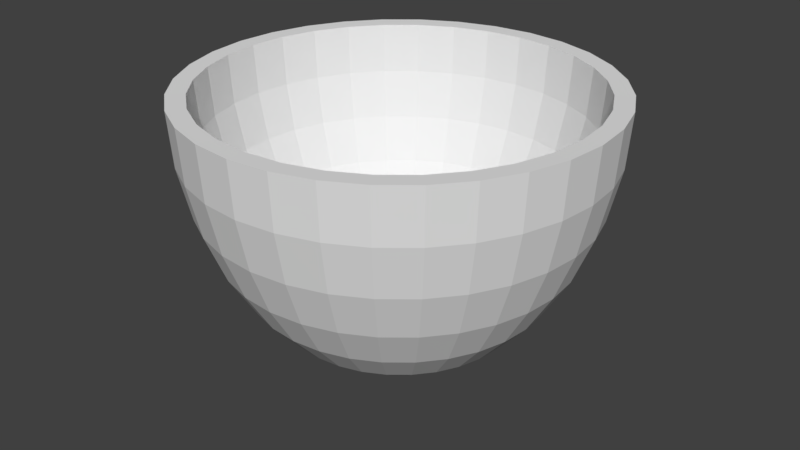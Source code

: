 # Source: CerealBowl.blend  (saved by Blender 2.79.0; exported with 4.5.12 LTS)
import bpy
from mathutils import Matrix  # noqa: F401  (used for matrix-valued properties, if any)

bpy.ops.wm.read_factory_settings(use_empty=True)
scene = bpy.context.scene
scene.name = 'Scene'

# ---- collections
col_collection_1 = bpy.data.collections.new('Collection 1'); scene.collection.children.link(col_collection_1)

# ---- world
world_world = bpy.data.worlds.new('World'); scene.world = world_world
world_world.color = (0.05088, 0.05088, 0.05088)
world_world.use_sun_shadow = False
world_world.sun_shadow_jitter_overblur = 0.0
world_world.cycles.sampling_method = 'MANUAL'

# ---- meshes
me_sphere = bpy.data.meshes.new('Sphere')
me_sphere.from_pydata([(1.826e-08, -3.153e-07, -1.0), (0.1463, 0.7356, 5.96e-08), (0.1435, 0.7215, -0.1951), (0.1352, 0.6796, -0.3827), (0.1217, 0.6116, -0.5556), (0.1035, 0.5201, -0.7071), (0.08129, 0.4087, -0.8315), (0.05599, 0.2815, -0.9239), (0.02855, 0.1435, -0.9808), (0.287, 0.6929, 5.96e-08), (0.2815, 0.6796, -0.1951), (0.2652, 0.6402, -0.3827), (0.2386, 0.5761, -0.5556), (0.2029, 0.49, -0.7071), (0.1595, 0.385, -0.8315), (0.1098, 0.2652, -0.9239), (0.05599, 0.1352, -0.9808), (0.4167, 0.6236, 5.96e-08), (0.4087, 0.6116, -0.1951), (0.385, 0.5761, -0.3827), (0.3465, 0.5185, -0.5556), (0.2946, 0.441, -0.7071), (0.2315, 0.3465, -0.8315), (0.1595, 0.2386, -0.9239), (0.08129, 0.1217, -0.9808), (0.5303, 0.5303, 5.96e-08), (0.5201, 0.5201, -0.1951), (0.49, 0.49, -0.3827), (0.441, 0.441, -0.5556), (0.375, 0.375, -0.7071), (0.2946, 0.2946, -0.8315), (0.2029, 0.2029, -0.9239), (0.1035, 0.1035, -0.9808), (0.6236, 0.4167, 5.96e-08), (0.6116, 0.4087, -0.1951), (0.5761, 0.385, -0.3827), (0.5185, 0.3465, -0.5556), (0.441, 0.2946, -0.7071), (0.3465, 0.2315, -0.8315), (0.2386, 0.1595, -0.9239), (0.1217, 0.08129, -0.9808), (0.6929, 0.287, 5.96e-08), (0.6796, 0.2815, -0.1951), (0.6402, 0.2652, -0.3827), (0.5761, 0.2386, -0.5556), (0.49, 0.2029, -0.7071), (0.385, 0.1595, -0.8315), (0.2652, 0.1098, -0.9239), (0.1352, 0.05599, -0.9808), (0.7356, 0.1463, 5.96e-08), (0.7215, 0.1435, -0.1951), (0.6796, 0.1352, -0.3827), (0.6116, 0.1217, -0.5556), (0.5201, 0.1035, -0.7071), (0.4087, 0.08129, -0.8315), (0.2815, 0.05599, -0.9239), (0.1435, 0.02854, -0.9808), (0.75, -3.55e-07, 5.96e-08), (0.7356, -3.662e-07, -0.1951), (0.6929, -2.432e-07, -0.3827), (0.6236, -3.214e-07, -0.5556), (0.5303, -3.103e-07, -0.7071), (0.4167, -3.27e-07, -0.8315), (0.287, -2.991e-07, -0.9239), (0.1463, -3.019e-07, -0.9808), (0.7356, -0.1463, 5.96e-08), (0.7215, -0.1435, -0.1951), (0.6796, -0.1352, -0.3827), (0.6116, -0.1217, -0.5556), (0.5201, -0.1035, -0.7071), (0.4087, -0.08129, -0.8315), (0.2815, -0.05599, -0.9239), (0.1435, -0.02855, -0.9808), (0.6929, -0.287, 5.96e-08), (0.6796, -0.2815, -0.1951), (0.6402, -0.2652, -0.3827), (0.5761, -0.2386, -0.5556), (0.49, -0.2029, -0.7071), (0.385, -0.1595, -0.8315), (0.2652, -0.1098, -0.9239), (0.1352, -0.05599, -0.9808), (0.6236, -0.4167, 5.96e-08), (0.6116, -0.4087, -0.1951), (0.5761, -0.385, -0.3827), (0.5185, -0.3465, -0.5556), (0.441, -0.2946, -0.7071), (0.3465, -0.2315, -0.8315), (0.2386, -0.1595, -0.9239), (0.1217, -0.08129, -0.9808), (0.5303, -0.5303, 5.96e-08), (0.5201, -0.5201, -0.1951), (0.49, -0.49, -0.3827), (0.441, -0.441, -0.5556), (0.375, -0.375, -0.7071), (0.2946, -0.2946, -0.8315), (0.2029, -0.2029, -0.9239), (0.1035, -0.1035, -0.9808), (0.4167, -0.6236, 5.96e-08), (0.4087, -0.6116, -0.1951), (0.385, -0.5761, -0.3827), (0.3465, -0.5185, -0.5556), (0.2946, -0.441, -0.7071), (0.2315, -0.3465, -0.8315), (0.1595, -0.2386, -0.9239), (0.08129, -0.1217, -0.9808), (0.287, -0.6929, 5.96e-08), (0.2815, -0.6796, -0.1951), (0.2652, -0.6402, -0.3827), (0.2386, -0.5761, -0.5556), (0.2029, -0.49, -0.7071), (0.1595, -0.385, -0.8315), (0.1098, -0.2652, -0.9239), (0.05599, -0.1352, -0.9808), (0.1463, -0.7356, 5.96e-08), (0.1435, -0.7215, -0.1951), (0.1352, -0.6796, -0.3827), (0.1217, -0.6116, -0.5556), (0.1035, -0.5201, -0.7071), (0.08129, -0.4087, -0.8315), (0.05599, -0.2815, -0.9239), (0.02855, -0.1435, -0.9808), (-5.7e-08, -0.75, 5.96e-08), (-4.583e-08, -0.7356, -0.1951), (6.593e-08, -0.6929, -0.3827), (-4.583e-08, -0.6236, -0.5556), (-1.122e-09, -0.5303, -0.7071), (1.005e-08, -0.4167, -0.8315), (2.123e-08, -0.287, -0.9239), (2.123e-08, -0.1463, -0.9808), (-0.1463, -0.7356, 5.96e-08), (-0.1435, -0.7215, -0.1951), (-0.1352, -0.6796, -0.3827), (-0.1217, -0.6116, -0.5556), (-0.1035, -0.5201, -0.7071), (-0.08129, -0.4087, -0.8315), (-0.05599, -0.2815, -0.9239), (-0.02855, -0.1435, -0.9808), (-0.287, -0.6929, 5.96e-08), (-0.2815, -0.6796, -0.1951), (-0.2652, -0.6402, -0.3827), (-0.2386, -0.5761, -0.5556), (-0.2029, -0.49, -0.7071), (-0.1595, -0.385, -0.8315), (-0.1098, -0.2652, -0.9239), (-0.05599, -0.1352, -0.9808), (-0.4167, -0.6236, 5.96e-08), (-0.4087, -0.6116, -0.1951), (-0.385, -0.5761, -0.3827), (-0.3465, -0.5185, -0.5556), (-0.2946, -0.441, -0.7071), (-0.2315, -0.3465, -0.8315), (-0.1595, -0.2386, -0.9239), (-0.08129, -0.1217, -0.9808), (-0.5303, -0.5303, 5.96e-08), (-0.5201, -0.5201, -0.1951), (-0.49, -0.49, -0.3827), (-0.441, -0.441, -0.5556), (-0.375, -0.375, -0.7071), (-0.2946, -0.2946, -0.8315), (-0.2029, -0.2029, -0.9239), (-0.1035, -0.1035, -0.9808), (-0.6236, -0.4167, 5.96e-08), (-0.6116, -0.4087, -0.1951), (-0.5761, -0.385, -0.3827), (-0.5185, -0.3465, -0.5556), (-0.441, -0.2946, -0.7071), (-0.3465, -0.2315, -0.8315), (-0.2386, -0.1595, -0.9239), (-0.1217, -0.08129, -0.9808), (-0.6929, -0.287, 5.96e-08), (-0.6796, -0.2815, -0.1951), (-0.6402, -0.2652, -0.3827), (-0.5761, -0.2386, -0.5556), (-0.49, -0.2029, -0.7071), (-0.385, -0.1595, -0.8315), (-0.2652, -0.1098, -0.9239), (-0.1352, -0.05599, -0.9808), (-0.7356, -0.1463, 5.96e-08), (-0.7215, -0.1435, -0.1951), (-0.6796, -0.1352, -0.3827), (-0.6116, -0.1217, -0.5556), (-0.5201, -0.1035, -0.7071), (-0.4087, -0.08129, -0.8315), (-0.2815, -0.05599, -0.9239), (-0.1435, -0.02855, -0.9808), (-0.75, -1.762e-07, 5.96e-08), (-0.7356, -1.426e-07, -0.1951), (-0.6929, -3.103e-07, -0.3827), (-0.6236, -1.762e-07, -0.5556), (-0.5303, -2.097e-07, -0.7071), (-0.4167, -2.656e-07, -0.8315), (-0.287, -2.6e-07, -0.9239), (-0.1463, -3.075e-07, -0.9808), (-0.7356, 0.1463, 5.96e-08), (-0.7215, 0.1435, -0.1951), (-0.6796, 0.1352, -0.3827), (-0.6116, 0.1217, -0.5556), (-0.5201, 0.1035, -0.7071), (-0.4087, 0.08129, -0.8315), (-0.2815, 0.05599, -0.9239), (-0.1435, 0.02854, -0.9808), (-0.6929, 0.287, 5.96e-08), (-0.6796, 0.2815, -0.1951), (-0.6402, 0.2652, -0.3827), (-0.5761, 0.2386, -0.5556), (-0.49, 0.2029, -0.7071), (-0.385, 0.1595, -0.8315), (-0.2652, 0.1098, -0.9239), (-0.1352, 0.05599, -0.9808), (-0.6236, 0.4167, 5.96e-08), (-0.6116, 0.4087, -0.1951), (-0.5761, 0.385, -0.3827), (-0.5185, 0.3465, -0.5556), (-0.441, 0.2946, -0.7071), (-0.3465, 0.2315, -0.8315), (-0.2386, 0.1595, -0.9239), (-0.1217, 0.08129, -0.9808), (-0.5303, 0.5303, 5.96e-08), (-0.5201, 0.5201, -0.1951), (-0.49, 0.49, -0.3827), (-0.441, 0.441, -0.5556), (-0.375, 0.375, -0.7071), (-0.2946, 0.2946, -0.8315), (-0.2029, 0.2029, -0.9239), (-0.1035, 0.1035, -0.9808), (-0.4167, 0.6236, 5.96e-08), (-0.4087, 0.6116, -0.1951), (-0.385, 0.5761, -0.3827), (-0.3465, 0.5185, -0.5556), (-0.2946, 0.441, -0.7071), (-0.2315, 0.3465, -0.8315), (-0.1595, 0.2386, -0.9239), (-0.08129, 0.1217, -0.9808), (-0.287, 0.6929, 5.96e-08), (-0.2815, 0.6796, -0.1951), (-0.2652, 0.6402, -0.3827), (-0.2386, 0.5761, -0.5556), (-0.2029, 0.49, -0.7071), (-0.1595, 0.385, -0.8315), (-0.1098, 0.2652, -0.9239), (-0.05599, 0.1352, -0.9808), (-0.1463, 0.7356, 5.96e-08), (-0.1435, 0.7215, -0.1951), (-0.1352, 0.6796, -0.3827), (-0.1217, 0.6116, -0.5556), (-0.1035, 0.5201, -0.7071), (-0.08129, 0.4087, -0.8315), (-0.05599, 0.2815, -0.9239), (-0.02855, 0.1435, -0.9808), (2.224e-07, 0.75, 5.96e-08), (2.112e-07, 0.7356, -0.1951), (6.593e-08, 0.6929, -0.3827), (2.224e-07, 0.6236, -0.5556), (1.33e-07, 0.5303, -0.7071), (1.106e-07, 0.4167, -0.8315), (7.711e-08, 0.287, -0.9239), (2.961e-08, 0.1463, -0.9808), (0.02599, 0.1306, -0.8939), (0.05097, 0.2563, -0.8421), (0.074, 0.372, -0.758), (0.09419, 0.4735, -0.6448), (0.1108, 0.5568, -0.5068), (0.1231, 0.6187, -0.3495), (0.1306, 0.6568, -0.1787), (0.1332, 0.6697, -0.001071), (0.05097, 0.1231, -0.8939), (0.09999, 0.2414, -0.8421), (0.1452, 0.3505, -0.758), (0.1848, 0.446, -0.6448), (0.2173, 0.5245, -0.5068), (0.2414, 0.5828, -0.3495), (0.2563, 0.6187, -0.1787), (0.2613, 0.6308, -0.001071), (0.074, 0.1108, -0.8939), (0.1452, 0.2173, -0.8421), (0.2107, 0.3154, -0.758), (0.2682, 0.4014, -0.6448), (0.3154, 0.472, -0.5068), (0.3505, 0.5245, -0.3495), (0.372, 0.5568, -0.1787), (0.3793, 0.5677, -0.001071), (0.09419, 0.09419, -0.8939), (0.1848, 0.1848, -0.8421), (0.2682, 0.2682, -0.758), (0.3414, 0.3414, -0.6448), (0.4014, 0.4014, -0.5068), (0.446, 0.446, -0.3495), (0.4735, 0.4735, -0.1787), (0.4828, 0.4828, -0.001071), (0.1108, 0.074, -0.8939), (0.2173, 0.1452, -0.8421), (0.3154, 0.2107, -0.758), (0.4014, 0.2682, -0.6448), (0.472, 0.3154, -0.5068), (0.5245, 0.3505, -0.3495), (0.5568, 0.372, -0.1787), (0.5677, 0.3793, -0.001071), (0.1231, 0.05097, -0.8939), (0.2414, 0.09999, -0.8421), (0.3505, 0.1452, -0.758), (0.446, 0.1848, -0.6448), (0.5245, 0.2173, -0.5068), (0.5828, 0.2414, -0.3495), (0.6187, 0.2563, -0.1787), (0.6308, 0.2613, -0.001071), (0.1306, 0.02599, -0.8939), (0.2563, 0.05097, -0.8421), (0.372, 0.074, -0.758), (0.4735, 0.09419, -0.6448), (0.5568, 0.1108, -0.5068), (0.6187, 0.1231, -0.3495), (0.6568, 0.1306, -0.1787), (0.6697, 0.1332, -0.001071), (0.1332, -3.041e-07, -0.8939), (0.2613, -2.99e-07, -0.8421), (0.3793, -2.939e-07, -0.758), (0.4828, -2.99e-07, -0.6448), (0.5677, -3.092e-07, -0.5068), (0.6308, -2.685e-07, -0.3495), (0.6697, -3.499e-07, -0.1787), (0.6828, -3.397e-07, -0.001071), (0.1306, -0.02599, -0.8939), (0.2563, -0.05097, -0.8421), (0.372, -0.074, -0.758), (0.4735, -0.09419, -0.6448), (0.5568, -0.1108, -0.5068), (0.6187, -0.1231, -0.3495), (0.6568, -0.1306, -0.1787), (0.6697, -0.1332, -0.001071), (0.1231, -0.05097, -0.8939), (0.2414, -0.09999, -0.8421), (0.3505, -0.1452, -0.758), (0.446, -0.1848, -0.6448), (0.5245, -0.2173, -0.5068), (0.5828, -0.2414, -0.3495), (0.6187, -0.2563, -0.1787), (0.6308, -0.2613, -0.001071), (0.1108, -0.074, -0.8939), (0.2173, -0.1452, -0.8421), (0.3154, -0.2107, -0.758), (0.4014, -0.2682, -0.6448), (0.472, -0.3154, -0.5068), (0.5245, -0.3505, -0.3495), (0.5568, -0.372, -0.1787), (0.5677, -0.3793, -0.001071), (0.09419, -0.09419, -0.8939), (0.1848, -0.1848, -0.8421), (0.2682, -0.2682, -0.758), (0.3414, -0.3414, -0.6448), (0.4014, -0.4014, -0.5068), (0.446, -0.446, -0.3495), (0.4735, -0.4735, -0.1787), (0.4828, -0.4828, -0.001071), (0.074, -0.1108, -0.8939), (0.1452, -0.2173, -0.8421), (0.2107, -0.3154, -0.758), (0.2682, -0.4014, -0.6448), (0.3154, -0.472, -0.5068), (0.3505, -0.5245, -0.3495), (0.372, -0.5568, -0.1787), (0.3793, -0.5677, -0.001071), (0.05097, -0.1231, -0.8939), (0.09999, -0.2414, -0.8421), (0.1452, -0.3505, -0.758), (0.1848, -0.446, -0.6448), (0.2173, -0.5245, -0.5068), (0.2414, -0.5828, -0.3495), (0.2563, -0.6187, -0.1787), (0.2613, -0.6308, -0.001071), (0.02599, -0.1306, -0.8939), (0.05097, -0.2563, -0.8421), (0.074, -0.372, -0.758), (0.09419, -0.4735, -0.6448), (0.1108, -0.5568, -0.5068), (0.1231, -0.6187, -0.3495), (0.1306, -0.6568, -0.1787), (0.1332, -0.6697, -0.001071), (-1.444e-08, -0.1332, -0.8939), (1.863e-08, -0.2613, -0.8421), (8.457e-09, -0.3793, -0.758), (-2.715e-08, -0.4828, -0.6448), (-6.785e-08, -0.5677, -0.5068), (3.389e-08, -0.6308, -0.3495), (-6.785e-08, -0.6697, -0.1787), (-7.802e-08, -0.6828, -0.001071), (-0.02599, -0.1306, -0.8939), (-0.05097, -0.2563, -0.8421), (-0.074, -0.372, -0.758), (-0.09419, -0.4735, -0.6448), (-0.1108, -0.5568, -0.5068), (-0.1231, -0.6187, -0.3495), (-0.1306, -0.6568, -0.1787), (-0.1332, -0.6697, -0.001071), (-9.465e-08, -5.091e-07, -0.9114), (-0.05097, -0.1231, -0.8939), (-0.09999, -0.2414, -0.8421), (-0.1452, -0.3505, -0.758), (-0.1848, -0.446, -0.6448), (-0.2173, -0.5245, -0.5068), (-0.2414, -0.5828, -0.3495), (-0.2563, -0.6187, -0.1787), (-0.2613, -0.6308, -0.001071), (-0.074, -0.1108, -0.8939), (-0.1452, -0.2173, -0.8421), (-0.2107, -0.3154, -0.758), (-0.2682, -0.4014, -0.6448), (-0.3154, -0.472, -0.5068), (-0.3505, -0.5245, -0.3495), (-0.372, -0.5568, -0.1787), (-0.3793, -0.5677, -0.001071), (-0.09419, -0.09419, -0.8939), (-0.1848, -0.1848, -0.8421), (-0.2682, -0.2682, -0.758), (-0.3414, -0.3414, -0.6448), (-0.4014, -0.4014, -0.5068), (-0.446, -0.446, -0.3495), (-0.4735, -0.4735, -0.1787), (-0.4828, -0.4828, -0.001071), (-0.1108, -0.074, -0.8939), (-0.2173, -0.1452, -0.8421), (-0.3154, -0.2107, -0.758), (-0.4014, -0.2682, -0.6448), (-0.472, -0.3154, -0.5068), (-0.5245, -0.3505, -0.3495), (-0.5568, -0.372, -0.1787), (-0.5677, -0.3793, -0.001071), (-0.1231, -0.05097, -0.8939), (-0.2414, -0.09999, -0.8421), (-0.3505, -0.1452, -0.758), (-0.446, -0.1848, -0.6448), (-0.5245, -0.2173, -0.5068), (-0.5828, -0.2414, -0.3495), (-0.6187, -0.2563, -0.1787), (-0.6308, -0.2613, -0.001071), (-0.1306, -0.02599, -0.8939), (-0.2563, -0.05097, -0.8421), (-0.372, -0.074, -0.758), (-0.4735, -0.09419, -0.6448), (-0.5568, -0.1108, -0.5068), (-0.6187, -0.1231, -0.3495), (-0.6568, -0.1306, -0.1787), (-0.6697, -0.1332, -0.001071), (-0.1332, -2.939e-07, -0.8939), (-0.2613, -2.736e-07, -0.8421), (-0.3793, -2.736e-07, -0.758), (-0.4828, -2.074e-07, -0.6448), (-0.5677, -1.769e-07, -0.5068), (-0.6308, -2.99e-07, -0.3495), (-0.6697, -1.464e-07, -0.1787), (-0.6828, -1.769e-07, -0.001071), (-0.1306, 0.02599, -0.8939), (-0.2563, 0.05097, -0.8421), (-0.372, 0.074, -0.758), (-0.4735, 0.09419, -0.6448), (-0.5568, 0.1108, -0.5068), (-0.6187, 0.1231, -0.3495), (-0.6568, 0.1306, -0.1787), (-0.6697, 0.1332, -0.001071), (-0.1231, 0.05097, -0.8939), (-0.2414, 0.09999, -0.8421), (-0.3505, 0.1452, -0.758), (-0.446, 0.1848, -0.6448), (-0.5245, 0.2173, -0.5068), (-0.5828, 0.2414, -0.3495), (-0.6187, 0.2563, -0.1787), (-0.6308, 0.2613, -0.001071), (-0.1108, 0.074, -0.8939), (-0.2173, 0.1452, -0.8421), (-0.3154, 0.2107, -0.758), (-0.4014, 0.2682, -0.6448), (-0.472, 0.3154, -0.5068), (-0.5245, 0.3505, -0.3495), (-0.5568, 0.372, -0.1787), (-0.5677, 0.3793, -0.001071), (-0.09419, 0.09419, -0.8939), (-0.1848, 0.1848, -0.8421), (-0.2682, 0.2682, -0.758), (-0.3414, 0.3414, -0.6448), (-0.4014, 0.4014, -0.5068), (-0.446, 0.446, -0.3495), (-0.4735, 0.4735, -0.1787), (-0.4828, 0.4828, -0.001071), (-0.074, 0.1108, -0.8939), (-0.1452, 0.2173, -0.8421), (-0.2107, 0.3154, -0.758), (-0.2682, 0.4014, -0.6448), (-0.3154, 0.472, -0.5068), (-0.3505, 0.5245, -0.3495), (-0.372, 0.5568, -0.1787), (-0.3793, 0.5677, -0.001071), (-0.05097, 0.1231, -0.8939), (-0.09999, 0.2414, -0.8421), (-0.1452, 0.3505, -0.758), (-0.1848, 0.446, -0.6448), (-0.2173, 0.5245, -0.5068), (-0.2414, 0.5828, -0.3495), (-0.2563, 0.6187, -0.1787), (-0.2613, 0.6308, -0.001071), (-0.02599, 0.1306, -0.8939), (-0.05097, 0.2563, -0.8421), (-0.074, 0.372, -0.758), (-0.09419, 0.4735, -0.6448), (-0.1108, 0.5568, -0.5068), (-0.1231, 0.6187, -0.3495), (-0.1306, 0.6568, -0.1787), (-0.1332, 0.6697, -0.001071), (1.609e-08, 0.1332, -0.8939), (4.407e-08, 0.2613, -0.8421), (6.441e-08, 0.3793, -0.758), (9.494e-08, 0.4828, -0.6448), (1.763e-07, 0.5677, -0.5068), (3.389e-08, 0.6308, -0.3495), (1.662e-07, 0.6697, -0.1787), (1.763e-07, 0.6828, -0.001071)], [], [(256, 255, 7, 8), (0, 256, 8), (250, 249, 1, 2), (251, 250, 2, 3), (252, 251, 3, 4), (253, 252, 4, 5), (254, 253, 5, 6), (7, 6, 14, 15), (8, 7, 15, 16), (0, 8, 16), (2, 1, 9, 10), (3, 2, 10, 11), (4, 3, 11, 12), (5, 4, 12, 13), (6, 5, 13, 14), (11, 10, 18, 19), (12, 11, 19, 20), (13, 12, 20, 21), (14, 13, 21, 22), (15, 14, 22, 23), (16, 15, 23, 24), (0, 16, 24), (10, 9, 17, 18), (23, 22, 30, 31), (24, 23, 31, 32), (0, 24, 32), (18, 17, 25, 26), (19, 18, 26, 27), (20, 19, 27, 28), (21, 20, 28, 29), (22, 21, 29, 30), (28, 27, 35, 36), (29, 28, 36, 37), (30, 29, 37, 38), (31, 30, 38, 39), (32, 31, 39, 40), (0, 32, 40), (26, 25, 33, 34), (27, 26, 34, 35), (40, 39, 47, 48), (0, 40, 48), (34, 33, 41, 42), (35, 34, 42, 43), (36, 35, 43, 44), (37, 36, 44, 45), (38, 37, 45, 46), (39, 38, 46, 47), (45, 44, 52, 53), (46, 45, 53, 54), (47, 46, 54, 55), (48, 47, 55, 56), (0, 48, 56), (42, 41, 49, 50), (43, 42, 50, 51), (44, 43, 51, 52), (0, 56, 64), (50, 49, 57, 58), (51, 50, 58, 59), (52, 51, 59, 60), (53, 52, 60, 61), (54, 53, 61, 62), (55, 54, 62, 63), (56, 55, 63, 64), (61, 60, 68, 69), (62, 61, 69, 70), (63, 62, 70, 71), (64, 63, 71, 72), (0, 64, 72), (58, 57, 65, 66), (59, 58, 66, 67), (60, 59, 67, 68), (0, 72, 80), (66, 65, 73, 74), (67, 66, 74, 75), (68, 67, 75, 76), (69, 68, 76, 77), (70, 69, 77, 78), (71, 70, 78, 79), (72, 71, 79, 80), (78, 77, 85, 86), (79, 78, 86, 87), (80, 79, 87, 88), (0, 80, 88), (74, 73, 81, 82), (75, 74, 82, 83), (76, 75, 83, 84), (77, 76, 84, 85), (82, 81, 89, 90), (83, 82, 90, 91), (84, 83, 91, 92), (85, 84, 92, 93), (86, 85, 93, 94), (87, 86, 94, 95), (88, 87, 95, 96), (0, 88, 96), (94, 93, 101, 102), (96, 95, 103, 104), (0, 96, 104), (90, 89, 97, 98), (91, 90, 98, 99), (92, 91, 99, 100), (93, 92, 100, 101), (99, 98, 106, 107), (100, 99, 107, 108), (101, 100, 108, 109), (102, 101, 109, 110), (103, 102, 110, 111), (104, 103, 111, 112), (0, 104, 112), (98, 97, 105, 106), (111, 110, 118, 119), (112, 111, 119, 120), (0, 112, 120), (106, 105, 113, 114), (107, 106, 114, 115), (108, 107, 115, 116), (109, 108, 116, 117), (110, 109, 117, 118), (116, 115, 123, 124), (117, 116, 124, 125), (118, 117, 125, 126), (119, 118, 126, 127), (120, 119, 127, 128), (0, 120, 128), (114, 113, 121, 122), (115, 114, 122, 123), (128, 127, 135, 136), (0, 128, 136), (122, 121, 129, 130), (123, 122, 130, 131), (124, 123, 131, 132), (125, 124, 132, 133), (126, 125, 133, 134), (127, 126, 134, 135), (132, 131, 139, 140), (133, 132, 140, 141), (134, 133, 141, 142), (135, 134, 142, 143), (136, 135, 143, 144), (0, 136, 144), (130, 129, 137, 138), (131, 130, 138, 139), (144, 143, 151, 152), (0, 144, 152), (138, 137, 145, 146), (139, 138, 146, 147), (140, 139, 147, 148), (141, 140, 148, 149), (142, 141, 149, 150), (143, 142, 150, 151), (149, 148, 156, 157), (150, 149, 157, 158), (151, 150, 158, 159), (152, 151, 159, 160), (0, 152, 160), (146, 145, 153, 154), (147, 146, 154, 155), (148, 147, 155, 156), (0, 160, 168), (154, 153, 161, 162), (155, 154, 162, 163), (156, 155, 163, 164), (157, 156, 164, 165), (158, 157, 165, 166), (7, 255, 254, 6), (160, 159, 167, 168), (165, 164, 172, 173), (166, 165, 173, 174), (167, 166, 174, 175), (168, 167, 175, 176), (0, 168, 176), (162, 161, 169, 170), (163, 162, 170, 171), (164, 163, 171, 172), (0, 176, 184), (170, 169, 177, 178), (171, 170, 178, 179), (172, 171, 179, 180), (173, 172, 180, 181), (174, 173, 181, 182), (175, 174, 182, 183), (176, 175, 183, 184), (182, 181, 189, 190), (183, 182, 190, 191), (184, 183, 191, 192), (0, 184, 192), (178, 177, 185, 186), (179, 178, 186, 187), (180, 179, 187, 188), (181, 180, 188, 189), (187, 186, 194, 195), (188, 187, 195, 196), (189, 188, 196, 197), (190, 189, 197, 198), (191, 190, 198, 199), (192, 191, 199, 200), (0, 192, 200), (186, 185, 193, 194), (199, 198, 206, 207), (200, 199, 207, 208), (0, 200, 208), (194, 193, 201, 202), (195, 194, 202, 203), (196, 195, 203, 204), (197, 196, 204, 205), (198, 197, 205, 206), (203, 202, 210, 211), (204, 203, 211, 212), (205, 204, 212, 213), (206, 205, 213, 214), (207, 206, 214, 215), (208, 207, 215, 216), (0, 208, 216), (202, 201, 209, 210), (215, 214, 222, 223), (216, 215, 223, 224), (0, 216, 224), (210, 209, 217, 218), (211, 210, 218, 219), (212, 211, 219, 220), (213, 212, 220, 221), (214, 213, 221, 222), (89, 81, 344, 352), (220, 219, 227, 228), (217, 209, 473, 481), (221, 220, 228, 229), (25, 17, 280, 288), (222, 221, 229, 230), (177, 169, 433, 441), (223, 222, 230, 231), (241, 233, 497, 505), (224, 223, 231, 232), (49, 41, 304, 312), (1, 249, 513, 264), (0, 224, 232), (218, 217, 225, 226), (73, 65, 328, 336), (219, 218, 226, 227), (137, 129, 392, 401), (232, 231, 239, 240), (113, 105, 368, 376), (201, 193, 457, 465), (0, 232, 240), (226, 225, 233, 234), (9, 1, 264, 272), (227, 226, 234, 235), (225, 217, 481, 489), (228, 227, 235, 236), (97, 89, 352, 360), (229, 228, 236, 237), (33, 25, 288, 296), (230, 229, 237, 238), (185, 177, 441, 449), (231, 230, 238, 239), (236, 235, 243, 244), (121, 113, 376, 384), (237, 236, 244, 245), (161, 153, 417, 425), (238, 237, 245, 246), (209, 201, 465, 473), (239, 238, 246, 247), (249, 241, 505, 513), (240, 239, 247, 248), (17, 9, 272, 280), (81, 73, 336, 344), (0, 240, 248), (234, 233, 241, 242), (169, 161, 425, 433), (235, 234, 242, 243), (145, 137, 401, 409), (248, 247, 255, 256), (57, 49, 312, 320), (233, 225, 489, 497), (0, 248, 256), (242, 241, 249, 250), (105, 97, 360, 368), (243, 242, 250, 251), (193, 185, 449, 457), (244, 243, 251, 252), (65, 57, 320, 328), (245, 244, 252, 253), (41, 33, 296, 304), (246, 245, 253, 254), (153, 145, 409, 417), (247, 246, 254, 255), (129, 121, 384, 392), (513, 512, 263, 264), (506, 393, 257), (507, 506, 257, 258), (508, 507, 258, 259), (509, 508, 259, 260), (510, 509, 260, 261), (511, 510, 261, 262), (512, 511, 262, 263), (262, 261, 269, 270), (263, 262, 270, 271), (264, 263, 271, 272), (257, 393, 265), (258, 257, 265, 266), (259, 258, 266, 267), (260, 259, 267, 268), (261, 260, 268, 269), (267, 266, 274, 275), (268, 267, 275, 276), (269, 268, 276, 277), (270, 269, 277, 278), (271, 270, 278, 279), (272, 271, 279, 280), (265, 393, 273), (266, 265, 273, 274), (279, 278, 286, 287), (280, 279, 287, 288), (273, 393, 281), (274, 273, 281, 282), (275, 274, 282, 283), (276, 275, 283, 284), (277, 276, 284, 285), (278, 277, 285, 286), (284, 283, 291, 292), (285, 284, 292, 293), (286, 285, 293, 294), (287, 286, 294, 295), (288, 287, 295, 296), (281, 393, 289), (282, 281, 289, 290), (283, 282, 290, 291), (296, 295, 303, 304), (289, 393, 297), (290, 289, 297, 298), (291, 290, 298, 299), (292, 291, 299, 300), (293, 292, 300, 301), (294, 293, 301, 302), (295, 294, 302, 303), (300, 299, 307, 308), (301, 300, 308, 309), (302, 301, 309, 310), (303, 302, 310, 311), (304, 303, 311, 312), (297, 393, 305), (298, 297, 305, 306), (299, 298, 306, 307), (312, 311, 319, 320), (305, 393, 313), (306, 305, 313, 314), (307, 306, 314, 315), (308, 307, 315, 316), (309, 308, 316, 317), (310, 309, 317, 318), (311, 310, 318, 319), (317, 316, 324, 325), (318, 317, 325, 326), (319, 318, 326, 327), (320, 319, 327, 328), (313, 393, 321), (314, 313, 321, 322), (315, 314, 322, 323), (316, 315, 323, 324), (321, 393, 329), (322, 321, 329, 330), (323, 322, 330, 331), (324, 323, 331, 332), (325, 324, 332, 333), (326, 325, 333, 334), (327, 326, 334, 335), (328, 327, 335, 336), (333, 332, 340, 341), (334, 333, 341, 342), (335, 334, 342, 343), (336, 335, 343, 344), (329, 393, 337), (330, 329, 337, 338), (331, 330, 338, 339), (332, 331, 339, 340), (338, 337, 345, 346), (339, 338, 346, 347), (340, 339, 347, 348), (341, 340, 348, 349), (342, 341, 349, 350), (343, 342, 350, 351), (344, 343, 351, 352), (337, 393, 345), (350, 349, 357, 358), (351, 350, 358, 359), (352, 351, 359, 360), (345, 393, 353), (346, 345, 353, 354), (347, 346, 354, 355), (348, 347, 355, 356), (349, 348, 356, 357), (355, 354, 362, 363), (356, 355, 363, 364), (357, 356, 364, 365), (358, 357, 365, 366), (359, 358, 366, 367), (360, 359, 367, 368), (353, 393, 361), (354, 353, 361, 362), (367, 366, 374, 375), (368, 367, 375, 376), (361, 393, 369), (362, 361, 369, 370), (363, 362, 370, 371), (364, 363, 371, 372), (365, 364, 372, 373), (366, 365, 373, 374), (371, 370, 378, 379), (372, 371, 379, 380), (373, 372, 380, 381), (374, 373, 381, 382), (375, 374, 382, 383), (376, 375, 383, 384), (369, 393, 377), (370, 369, 377, 378), (383, 382, 390, 391), (384, 383, 391, 392), (377, 393, 385), (378, 377, 385, 386), (379, 378, 386, 387), (380, 379, 387, 388), (381, 380, 388, 389), (382, 381, 389, 390), (388, 387, 396, 397), (389, 388, 397, 398), (390, 389, 398, 399), (391, 390, 399, 400), (392, 391, 400, 401), (385, 393, 394), (386, 385, 394, 395), (387, 386, 395, 396), (401, 400, 408, 409), (394, 393, 402), (395, 394, 402, 403), (396, 395, 403, 404), (397, 396, 404, 405), (398, 397, 405, 406), (399, 398, 406, 407), (400, 399, 407, 408), (405, 404, 412, 413), (406, 405, 413, 414), (407, 406, 414, 415), (408, 407, 415, 416), (409, 408, 416, 417), (402, 393, 410), (403, 402, 410, 411), (404, 403, 411, 412), (417, 416, 424, 425), (410, 393, 418), (411, 410, 418, 419), (412, 411, 419, 420), (413, 412, 420, 421), (414, 413, 421, 422), (415, 414, 422, 423), (416, 415, 423, 424), (422, 421, 429, 430), (423, 422, 430, 431), (424, 423, 431, 432), (425, 424, 432, 433), (418, 393, 426), (419, 418, 426, 427), (420, 419, 427, 428), (421, 420, 428, 429), (427, 426, 434, 435), (428, 427, 435, 436), (429, 428, 436, 437), (430, 429, 437, 438), (431, 430, 438, 439), (432, 431, 439, 440), (433, 432, 440, 441), (426, 393, 434), (439, 438, 446, 447), (440, 439, 447, 448), (441, 440, 448, 449), (434, 393, 442), (435, 434, 442, 443), (436, 435, 443, 444), (437, 436, 444, 445), (438, 437, 445, 446), (443, 442, 450, 451), (444, 443, 451, 452), (445, 444, 452, 453), (446, 445, 453, 454), (447, 446, 454, 455), (448, 447, 455, 456), (449, 448, 456, 457), (442, 393, 450), (455, 454, 462, 463), (456, 455, 463, 464), (457, 456, 464, 465), (450, 393, 458), (451, 450, 458, 459), (452, 451, 459, 460), (453, 452, 460, 461), (454, 453, 461, 462), (460, 459, 467, 468), (461, 460, 468, 469), (462, 461, 469, 470), (463, 462, 470, 471), (464, 463, 471, 472), (465, 464, 472, 473), (458, 393, 466), (459, 458, 466, 467), (472, 471, 479, 480), (473, 472, 480, 481), (466, 393, 474), (467, 466, 474, 475), (468, 467, 475, 476), (469, 468, 476, 477), (470, 469, 477, 478), (471, 470, 478, 479), (476, 475, 483, 484), (477, 476, 484, 485), (478, 477, 485, 486), (479, 478, 486, 487), (480, 479, 487, 488), (481, 480, 488, 489), (474, 393, 482), (475, 474, 482, 483), (488, 487, 495, 496), (489, 488, 496, 497), (482, 393, 490), (483, 482, 490, 491), (484, 483, 491, 492), (485, 484, 492, 493), (486, 485, 493, 494), (487, 486, 494, 495), (493, 492, 500, 501), (494, 493, 501, 502), (495, 494, 502, 503), (496, 495, 503, 504), (497, 496, 504, 505), (490, 393, 498), (491, 490, 498, 499), (492, 491, 499, 500), (505, 504, 512, 513), (498, 393, 506), (499, 498, 506, 507), (500, 499, 507, 508), (501, 500, 508, 509), (502, 501, 509, 510), (503, 502, 510, 511), (504, 503, 511, 512), (159, 158, 166, 167), (95, 94, 102, 103)])
me_sphere.use_remesh_preserve_volume = False
me_sphere.use_remesh_preserve_attributes = False
me_sphere.use_mirror_vertex_groups = False
me_sphere.update()

# ---- objects
ob_sphere = bpy.data.objects.new('Sphere', me_sphere)

# ---- transforms, parenting, visibility, modifiers, constraints
ob_sphere.location = (0.0, 0.0, 0.0)
ob_sphere.lineart.crease_threshold = 0.0

# ---- collection membership
col_collection_1.objects.link(ob_sphere)

# ---- scene / render settings (as saved in the file)
scene.frame_start = 1; scene.frame_end = 250; scene.frame_set(1)
scene.render.engine = 'BLENDER_EEVEE_NEXT'
scene.render.resolution_percentage = 50
scene.render.dither_intensity = 0.0
scene.cycles.use_denoising = False
scene.cycles.samples = 128
scene.cycles.sampling_pattern = 'TABULATED_SOBOL'
scene.cycles.use_adaptive_sampling = False
scene.cycles.use_light_tree = False
scene.cycles.blur_glossy = 0.0
scene.cycles.sample_clamp_indirect = 0.0
scene.view_settings.view_transform = 'Standard'
bpy.context.view_layer.update()

# ---- added for rendering (the .blend has no active camera and no usable light): camera, sun
cam_auto = bpy.data.cameras.new('AutoCamera')
cam_auto.lens = 50.0
cam_auto.sensor_width = 36.0
cam_auto.clip_end = 1000.0
ob_auto_camera = bpy.data.objects.new('AutoCamera', cam_auto)
scene.collection.objects.link(ob_auto_camera)
ob_auto_camera.location = (2.16984, -2.60381, 1.23588)
ob_auto_camera.rotation_euler = (1.09748, -7.21219e-08, 0.694738)
scene.camera = ob_auto_camera
light_auto_sun = bpy.data.lights.new('AutoSun', 'SUN')
light_auto_sun.energy = 3.0
light_auto_sun.angle = 0.0523599
ob_auto_sun = bpy.data.objects.new('AutoSun', light_auto_sun)
scene.collection.objects.link(ob_auto_sun)
ob_auto_sun.rotation_euler = (0.872665, 0.174533, 0.523599)
bpy.context.view_layer.update()
